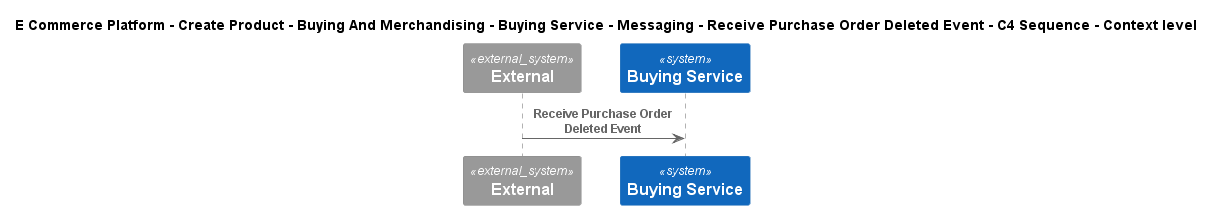

The diagram above was rendered by PlantUML. Its source (embedded in the PNG):
@startuml
!include ..\..\..\..\..\..\..\..\..\.c4s\C4_Sequence.puml
SHOW_FOOT_BOXES()

title E Commerce Platform - Create Product - Buying And Merchandising - Buying Service - Messaging - Receive Purchase Order Deleted Event - C4 Sequence - Context level

System_Ext(C4InterFlow.SoftwareSystems.ExternalSystem, "External", "")
System(ECommercePlatform.CreateProduct.BuyingAndMerchandising.SoftwareSystems.BuyingService, "Buying Service", "")

Rel(C4InterFlow.SoftwareSystems.ExternalSystem, ECommercePlatform.CreateProduct.BuyingAndMerchandising.SoftwareSystems.BuyingService, "Receive Purchase Order Deleted Event")


@enduml